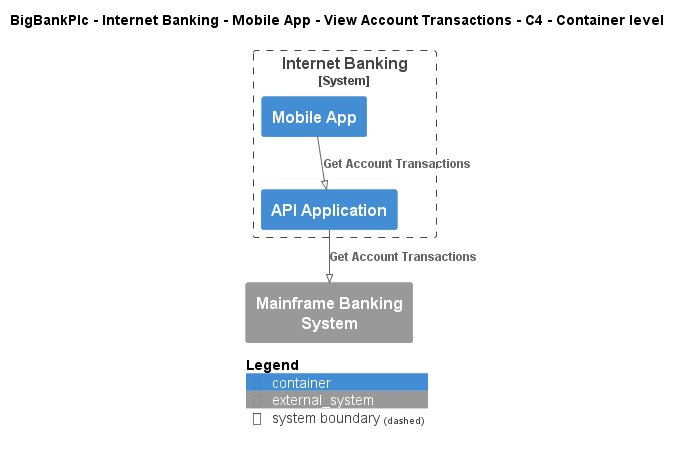

The diagram above was rendered by PlantUML. Its source (embedded in the PNG):
@startuml
!pragma layout smetana
!include ..\..\..\..\..\..\..\.c4s\C4_Container.puml

AddElementTag("c4interflow:lifecycle:new", $bgColor=green, $fontColor=#ffffff, $borderColor=green, $shadowing="False")
AddElementTag("c4interflow:lifecycle:changed", $bgColor=orange, $fontColor=#ffffff, $borderColor=orange, $shadowing="False")
AddElementTag("c4interflow:lifecycle:removed", $bgColor=red, $fontColor=#ffffff, $borderColor=red, $shadowing="False")

AddRelTag("c4interflow:lifecycle:new", $textColor=green, $lineColor=green)
AddRelTag("c4interflow:lifecycle:changed", $textColor=orange, $lineColor=orange)
AddRelTag("c4interflow:lifecycle:removed", $textColor=red, $lineColor=red)

SHOW_PERSON_PORTRAIT()
LAYOUT_TOP_DOWN()

skinparam linetype polyline

title BigBankPlc - Internet Banking - Mobile App - View Account Transactions - C4 - Container level


System_Boundary(BigBankPlc.SoftwareSystems.InternetBanking, "Internet Banking") {
    Container(BigBankPlc.SoftwareSystems.InternetBanking.Containers.MobileApp, "Mobile App", "", "")
    Container(BigBankPlc.SoftwareSystems.InternetBanking.Containers.APIApplication, "API Application", "", "")
}
System_Ext(BigBankPlc.SoftwareSystems.MainframeBankingSystem, "Mainframe Banking System", "")

Rel(BigBankPlc.SoftwareSystems.InternetBanking.Containers.MobileApp, BigBankPlc.SoftwareSystems.InternetBanking.Containers.APIApplication, "Get Account Transactions")
Rel(BigBankPlc.SoftwareSystems.InternetBanking.Containers.APIApplication, BigBankPlc.SoftwareSystems.MainframeBankingSystem, "Get Account Transactions")


SHOW_LEGEND()
@enduml